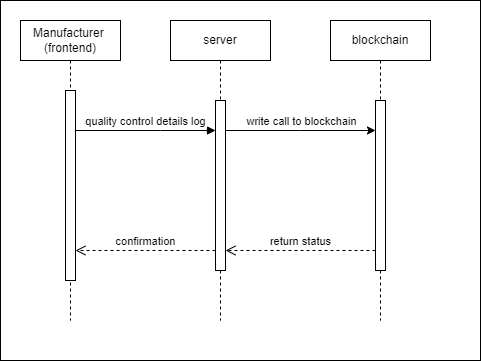

The diagram above was exported from draw.io. Its source (the exported page's mxGraphModel, read from the mxfile embedded in the PNG):
<mxGraphModel dx="1009" dy="542" grid="1" gridSize="10" guides="1" tooltips="1" connect="1" arrows="1" fold="1" page="1" pageScale="1" pageWidth="850" pageHeight="1100" math="0" shadow="0">
  <root>
    <mxCell id="0" />
    <mxCell id="1" parent="0" />
    <mxCell id="BGl8CqVP0D0-Ca20DAxq-1" value="" style="rounded=0;whiteSpace=wrap;html=1;" vertex="1" parent="1">
      <mxGeometry x="20" y="20" width="480" height="360" as="geometry" />
    </mxCell>
    <mxCell id="aM9ryv3xv72pqoxQDRHE-1" value="Manufacturer&amp;nbsp; (frontend)" style="shape=umlLifeline;perimeter=lifelinePerimeter;whiteSpace=wrap;html=1;container=0;dropTarget=0;collapsible=0;recursiveResize=0;outlineConnect=0;portConstraint=eastwest;newEdgeStyle={&quot;edgeStyle&quot;:&quot;elbowEdgeStyle&quot;,&quot;elbow&quot;:&quot;vertical&quot;,&quot;curved&quot;:0,&quot;rounded&quot;:0};" parent="1" vertex="1">
      <mxGeometry x="40" y="40" width="100" height="300" as="geometry" />
    </mxCell>
    <mxCell id="aM9ryv3xv72pqoxQDRHE-2" value="" style="html=1;points=[];perimeter=orthogonalPerimeter;outlineConnect=0;targetShapes=umlLifeline;portConstraint=eastwest;newEdgeStyle={&quot;edgeStyle&quot;:&quot;elbowEdgeStyle&quot;,&quot;elbow&quot;:&quot;vertical&quot;,&quot;curved&quot;:0,&quot;rounded&quot;:0};" parent="aM9ryv3xv72pqoxQDRHE-1" vertex="1">
      <mxGeometry x="45" y="70" width="10" height="190" as="geometry" />
    </mxCell>
    <mxCell id="aM9ryv3xv72pqoxQDRHE-5" value="server" style="shape=umlLifeline;perimeter=lifelinePerimeter;whiteSpace=wrap;html=1;container=0;dropTarget=0;collapsible=0;recursiveResize=0;outlineConnect=0;portConstraint=eastwest;newEdgeStyle={&quot;edgeStyle&quot;:&quot;elbowEdgeStyle&quot;,&quot;elbow&quot;:&quot;vertical&quot;,&quot;curved&quot;:0,&quot;rounded&quot;:0};" parent="1" vertex="1">
      <mxGeometry x="190" y="40" width="100" height="300" as="geometry" />
    </mxCell>
    <mxCell id="aM9ryv3xv72pqoxQDRHE-6" value="" style="html=1;points=[];perimeter=orthogonalPerimeter;outlineConnect=0;targetShapes=umlLifeline;portConstraint=eastwest;newEdgeStyle={&quot;edgeStyle&quot;:&quot;elbowEdgeStyle&quot;,&quot;elbow&quot;:&quot;vertical&quot;,&quot;curved&quot;:0,&quot;rounded&quot;:0};" parent="aM9ryv3xv72pqoxQDRHE-5" vertex="1">
      <mxGeometry x="45" y="80" width="10" height="170" as="geometry" />
    </mxCell>
    <mxCell id="aM9ryv3xv72pqoxQDRHE-7" value="quality control details log" style="html=1;verticalAlign=bottom;endArrow=block;edgeStyle=elbowEdgeStyle;elbow=vertical;curved=0;rounded=0;" parent="1" source="aM9ryv3xv72pqoxQDRHE-2" target="aM9ryv3xv72pqoxQDRHE-6" edge="1">
      <mxGeometry relative="1" as="geometry">
        <mxPoint x="195" y="130" as="sourcePoint" />
        <Array as="points">
          <mxPoint x="180" y="150" />
        </Array>
      </mxGeometry>
    </mxCell>
    <mxCell id="aM9ryv3xv72pqoxQDRHE-8" value="confirmation" style="html=1;verticalAlign=bottom;endArrow=open;dashed=1;endSize=8;edgeStyle=elbowEdgeStyle;elbow=vertical;curved=0;rounded=0;" parent="1" source="aM9ryv3xv72pqoxQDRHE-6" target="aM9ryv3xv72pqoxQDRHE-2" edge="1">
      <mxGeometry relative="1" as="geometry">
        <mxPoint x="195" y="205" as="targetPoint" />
        <Array as="points">
          <mxPoint x="170" y="270" />
          <mxPoint x="190" y="280" />
        </Array>
      </mxGeometry>
    </mxCell>
    <mxCell id="EyiGyx5sTus0gzihgp87-4" value="blockchain" style="shape=umlLifeline;perimeter=lifelinePerimeter;whiteSpace=wrap;html=1;container=0;dropTarget=0;collapsible=0;recursiveResize=0;outlineConnect=0;portConstraint=eastwest;newEdgeStyle={&quot;edgeStyle&quot;:&quot;elbowEdgeStyle&quot;,&quot;elbow&quot;:&quot;vertical&quot;,&quot;curved&quot;:0,&quot;rounded&quot;:0};" parent="1" vertex="1">
      <mxGeometry x="350" y="40" width="100" height="300" as="geometry" />
    </mxCell>
    <mxCell id="EyiGyx5sTus0gzihgp87-5" value="" style="html=1;points=[];perimeter=orthogonalPerimeter;outlineConnect=0;targetShapes=umlLifeline;portConstraint=eastwest;newEdgeStyle={&quot;edgeStyle&quot;:&quot;elbowEdgeStyle&quot;,&quot;elbow&quot;:&quot;vertical&quot;,&quot;curved&quot;:0,&quot;rounded&quot;:0};" parent="EyiGyx5sTus0gzihgp87-4" vertex="1">
      <mxGeometry x="45" y="80" width="10" height="170" as="geometry" />
    </mxCell>
    <mxCell id="EyiGyx5sTus0gzihgp87-7" value="" style="endArrow=classic;html=1;rounded=0;" parent="1" source="aM9ryv3xv72pqoxQDRHE-6" target="EyiGyx5sTus0gzihgp87-5" edge="1">
      <mxGeometry width="50" height="50" relative="1" as="geometry">
        <mxPoint x="160" y="210" as="sourcePoint" />
        <mxPoint x="210" y="160" as="targetPoint" />
        <Array as="points">
          <mxPoint x="320" y="150" />
        </Array>
      </mxGeometry>
    </mxCell>
    <mxCell id="EyiGyx5sTus0gzihgp87-12" value="write call to blockchain" style="edgeLabel;html=1;align=center;verticalAlign=middle;resizable=0;points=[];" parent="EyiGyx5sTus0gzihgp87-7" vertex="1" connectable="0">
      <mxGeometry x="0.3186" y="-1" relative="1" as="geometry">
        <mxPoint x="-24" y="-11" as="offset" />
      </mxGeometry>
    </mxCell>
    <mxCell id="EyiGyx5sTus0gzihgp87-16" value="return status" style="html=1;verticalAlign=bottom;endArrow=open;dashed=1;endSize=8;edgeStyle=elbowEdgeStyle;elbow=vertical;curved=0;rounded=0;" parent="1" source="EyiGyx5sTus0gzihgp87-5" target="aM9ryv3xv72pqoxQDRHE-6" edge="1">
      <mxGeometry relative="1" as="geometry">
        <mxPoint x="250" y="270" as="targetPoint" />
        <Array as="points">
          <mxPoint x="325" y="270" />
          <mxPoint x="345" y="280" />
        </Array>
        <mxPoint x="390" y="270" as="sourcePoint" />
      </mxGeometry>
    </mxCell>
  </root>
</mxGraphModel>